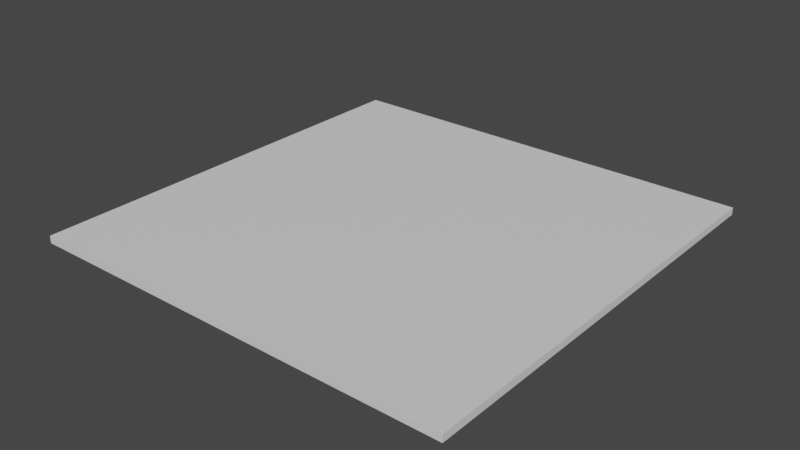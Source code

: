 # Source: 0.blend  (saved by Blender 3.4.6; exported with 4.5.12 LTS)
import bpy
from mathutils import Matrix  # noqa: F401  (used for matrix-valued properties, if any)

bpy.ops.wm.read_factory_settings(use_empty=True)
scene = bpy.context.scene
scene.name = 'Scene'

# ---- collections
col_collection = bpy.data.collections.new('Collection'); scene.collection.children.link(col_collection)

# ---- materials (node trees are filled in below, after node groups)
mat_material = bpy.data.materials.new('Material')
mat_material.alpha_threshold = 0.0
mat_material.use_transparent_shadow = False
mat_material.roughness = 0.5
mat_material.line_color = (0.0, 0.0, 0.0, 1.0)

# ---- material node trees
mat_material.use_nodes = True; mat_material.node_tree.nodes.clear()
_N = mat_material.node_tree.nodes; _L = mat_material.node_tree.links
n0 = _N.new('ShaderNodeOutputMaterial'); n0.name = 'Material Output'; n0.location = (300, 300)
n1 = _N.new('ShaderNodeBsdfPrincipled'); n1.name = 'Principled BSDF'; n1.location = (10, 300)
n1.distribution = 'GGX'
n1.subsurface_method = 'RANDOM_WALK_SKIN'
n1.inputs[3].default_value = 1.45
n1.inputs[27].default_value = (0.0, 0.0, 0.0, 1.0)
n1.inputs[28].default_value = 1.0
_L.new(n1.outputs[0], n0.inputs[0])
n0.is_active_output = True

# ---- world
world_world = bpy.data.worlds.new('World'); scene.world = world_world
world_world.use_nodes = True; world_world.node_tree.nodes.clear()
_N = world_world.node_tree.nodes; _L = world_world.node_tree.links
n0 = _N.new('ShaderNodeOutputWorld'); n0.name = 'World Output'; n0.location = (300, 300)
n1 = _N.new('ShaderNodeBackground'); n1.name = 'Background'; n1.location = (10, 300)
n1.inputs[0].default_value = (0.05088, 0.05088, 0.05088, 1.0)
_L.new(n1.outputs[0], n0.inputs[0])
n0.is_active_output = True
world_world.color = (0.05088, 0.05088, 0.05088)
world_world.use_sun_shadow = False
world_world.sun_shadow_jitter_overblur = 0.0

# ---- meshes
me_cube = bpy.data.meshes.new('Cube')
me_cube.from_pydata([(30.0, 30.0, 2.345), (30.0, 30.0, -2.115), (30.0, -30.0, 2.345), (30.0, -30.0, -2.115), (-30.0, 30.0, 2.345), (-30.0, 30.0, -2.115), (-30.0, -30.0, 2.345), (-30.0, -30.0, -2.115)], [], [(0, 4, 6, 2), (3, 2, 6, 7), (7, 6, 4, 5), (5, 1, 3, 7), (1, 0, 2, 3), (5, 4, 0, 1)])
_uv = me_cube.uv_layers.new(name='UVMap')
_uv.uv.foreach_set('vector', [0.625, 0.5, 0.875, 0.5, 0.875, 0.75, 0.625, 0.75, 0.375, 0.75, 0.625, 0.75, 0.625, 1.0, 0.375, 1.0, 0.375, 0.0, 0.625, 0.0, 0.625, 0.25, 0.375, 0.25, 0.125, 0.5, 0.375, 0.5, 0.375, 0.75, 0.125, 0.75, 0.375, 0.5, 0.625, 0.5, 0.625, 0.75, 0.375, 0.75, 0.375, 0.25, 0.625, 0.25, 0.625, 0.5, 0.375, 0.5])
me_cube.materials.append(mat_material)
me_cube.use_mirror_vertex_groups = False
me_cube.update()

# ---- objects
ob_cube = bpy.data.objects.new('Cube', me_cube)

# ---- transforms, parenting, visibility, modifiers, constraints
ob_cube.location = (0.0, 0.0, 0.224)
ob_cube.scale = (1.0, 1.0, 0.224)
ob_cube.lock_rotations_4d = False
ob_cube.empty_display_type = 'ARROWS'
ob_cube.lineart.crease_threshold = 0.0

# ---- collection membership
col_collection.objects.link(ob_cube)

# ---- scene / render settings (as saved in the file)
scene.frame_start = 1; scene.frame_end = 250; scene.frame_set(1)
scene.render.engine = 'BLENDER_EEVEE_NEXT'
scene.cycles.sampling_pattern = 'TABULATED_SOBOL'
scene.cycles.use_light_tree = False
scene.view_settings.view_transform = 'Filmic'
bpy.context.view_layer.update()

# ---- added for rendering (the .blend has no active camera and no usable light): camera, sun
cam_auto = bpy.data.cameras.new('AutoCamera')
cam_auto.lens = 50.0
cam_auto.sensor_width = 36.0
cam_auto.clip_end = 1377.9
ob_auto_camera = bpy.data.objects.new('AutoCamera', cam_auto)
scene.collection.objects.link(ob_auto_camera)
ob_auto_camera.location = (78.5134, -94.216, 63.0604)
ob_auto_camera.rotation_euler = (1.09748, -7.21219e-08, 0.694738)
scene.camera = ob_auto_camera
light_auto_sun = bpy.data.lights.new('AutoSun', 'SUN')
light_auto_sun.energy = 3.0
light_auto_sun.angle = 0.0523599
ob_auto_sun = bpy.data.objects.new('AutoSun', light_auto_sun)
scene.collection.objects.link(ob_auto_sun)
ob_auto_sun.rotation_euler = (0.872665, 0.174533, 0.523599)
bpy.context.view_layer.update()
